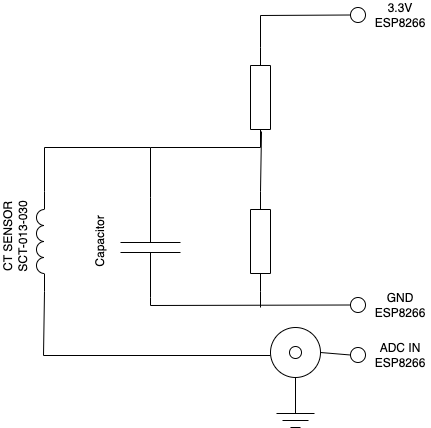

The diagram above was exported from draw.io. Its source (the exported page's mxGraphModel, read from the mxfile embedded in the PNG):
<mxGraphModel dx="1426" dy="864" grid="1" gridSize="10" guides="1" tooltips="1" connect="1" arrows="1" fold="1" page="1" pageScale="1" pageWidth="1100" pageHeight="850" background="none" math="0" shadow="0">
  <root>
    <mxCell id="0" />
    <mxCell id="1" parent="0" />
    <mxCell id="W4vD0Bz4JJiFI6CvOiRV-2" value="" style="pointerEvents=1;verticalLabelPosition=bottom;shadow=0;dashed=0;align=center;html=1;verticalAlign=top;shape=mxgraph.electrical.inductors.inductor_3;rotation=-90;" vertex="1" parent="1">
      <mxGeometry x="110" y="270" width="100" height="8" as="geometry" />
    </mxCell>
    <mxCell id="W4vD0Bz4JJiFI6CvOiRV-3" value="" style="pointerEvents=1;verticalLabelPosition=bottom;shadow=0;dashed=0;align=center;html=1;verticalAlign=top;shape=mxgraph.electrical.capacitors.capacitor_1;rotation=90;" vertex="1" parent="1">
      <mxGeometry x="220" y="250" width="100" height="60" as="geometry" />
    </mxCell>
    <mxCell id="W4vD0Bz4JJiFI6CvOiRV-4" value="" style="pointerEvents=1;verticalLabelPosition=bottom;shadow=0;dashed=0;align=center;html=1;verticalAlign=top;shape=mxgraph.electrical.resistors.resistor_1;rotation=-90;" vertex="1" parent="1">
      <mxGeometry x="330" y="264" width="100" height="20" as="geometry" />
    </mxCell>
    <mxCell id="W4vD0Bz4JJiFI6CvOiRV-5" value="" style="pointerEvents=1;verticalLabelPosition=bottom;shadow=0;dashed=0;align=center;html=1;verticalAlign=top;shape=mxgraph.electrical.resistors.resistor_1;rotation=-90;" vertex="1" parent="1">
      <mxGeometry x="330" y="120" width="100" height="20" as="geometry" />
    </mxCell>
    <mxCell id="W4vD0Bz4JJiFI6CvOiRV-7" value="" style="endArrow=none;html=1;rounded=0;entryX=0;entryY=0.5;entryDx=0;entryDy=0;exitX=1;exitY=0.5;exitDx=0;exitDy=0;exitPerimeter=0;" edge="1" parent="1" source="W4vD0Bz4JJiFI6CvOiRV-5" target="W4vD0Bz4JJiFI6CvOiRV-8">
      <mxGeometry width="50" height="50" relative="1" as="geometry">
        <mxPoint x="520" y="330" as="sourcePoint" />
        <mxPoint x="570" y="280" as="targetPoint" />
        <Array as="points">
          <mxPoint x="380" y="48" />
        </Array>
      </mxGeometry>
    </mxCell>
    <mxCell id="W4vD0Bz4JJiFI6CvOiRV-8" value="" style="verticalLabelPosition=bottom;shadow=0;dashed=0;align=center;html=1;verticalAlign=top;strokeWidth=1;shape=ellipse;perimeter=ellipsePerimeter;" vertex="1" parent="1">
      <mxGeometry x="470" y="40" width="15" height="15" as="geometry" />
    </mxCell>
    <mxCell id="W4vD0Bz4JJiFI6CvOiRV-9" value="" style="endArrow=none;html=1;rounded=0;entryX=0;entryY=0.5;entryDx=0;entryDy=0;exitX=1;exitY=1;exitDx=0;exitDy=0;exitPerimeter=0;entryPerimeter=0;" edge="1" parent="1" source="W4vD0Bz4JJiFI6CvOiRV-2" target="W4vD0Bz4JJiFI6CvOiRV-5">
      <mxGeometry width="50" height="50" relative="1" as="geometry">
        <mxPoint x="160" y="202.5" as="sourcePoint" />
        <mxPoint x="250" y="170" as="targetPoint" />
        <Array as="points">
          <mxPoint x="164" y="180" />
          <mxPoint x="270" y="180" />
        </Array>
      </mxGeometry>
    </mxCell>
    <mxCell id="W4vD0Bz4JJiFI6CvOiRV-10" value="" style="verticalLabelPosition=bottom;shadow=0;dashed=0;align=center;html=1;verticalAlign=top;strokeWidth=1;shape=ellipse;perimeter=ellipsePerimeter;" vertex="1" parent="1">
      <mxGeometry x="470" y="330" width="15" height="15" as="geometry" />
    </mxCell>
    <mxCell id="W4vD0Bz4JJiFI6CvOiRV-11" value="" style="verticalLabelPosition=bottom;shadow=0;dashed=0;align=center;html=1;verticalAlign=top;strokeWidth=1;shape=ellipse;perimeter=ellipsePerimeter;" vertex="1" parent="1">
      <mxGeometry x="470" y="380" width="15" height="15" as="geometry" />
    </mxCell>
    <mxCell id="W4vD0Bz4JJiFI6CvOiRV-12" value="" style="endArrow=none;html=1;rounded=0;exitX=0;exitY=0.5;exitDx=0;exitDy=0;exitPerimeter=0;" edge="1" parent="1" source="W4vD0Bz4JJiFI6CvOiRV-3">
      <mxGeometry width="50" height="50" relative="1" as="geometry">
        <mxPoint x="520" y="330" as="sourcePoint" />
        <mxPoint x="270" y="180" as="targetPoint" />
      </mxGeometry>
    </mxCell>
    <mxCell id="W4vD0Bz4JJiFI6CvOiRV-13" value="" style="endArrow=none;html=1;rounded=0;exitX=1;exitY=0.5;exitDx=0;exitDy=0;exitPerimeter=0;entryX=0.16;entryY=0.55;entryDx=0;entryDy=0;entryPerimeter=0;" edge="1" parent="1" source="W4vD0Bz4JJiFI6CvOiRV-4" target="W4vD0Bz4JJiFI6CvOiRV-5">
      <mxGeometry width="50" height="50" relative="1" as="geometry">
        <mxPoint x="280" y="240" as="sourcePoint" />
        <mxPoint x="280" y="190" as="targetPoint" />
      </mxGeometry>
    </mxCell>
    <mxCell id="W4vD0Bz4JJiFI6CvOiRV-14" value="" style="endArrow=none;html=1;rounded=0;entryX=0;entryY=1;entryDx=0;entryDy=0;entryPerimeter=0;" edge="1" parent="1" target="W4vD0Bz4JJiFI6CvOiRV-2">
      <mxGeometry width="50" height="50" relative="1" as="geometry">
        <mxPoint x="390" y="388" as="sourcePoint" />
        <mxPoint x="200" y="310" as="targetPoint" />
        <Array as="points">
          <mxPoint x="163" y="388" />
        </Array>
      </mxGeometry>
    </mxCell>
    <mxCell id="W4vD0Bz4JJiFI6CvOiRV-15" value="" style="endArrow=none;html=1;rounded=0;exitX=0;exitY=0.5;exitDx=0;exitDy=0;entryX=1;entryY=0.5;entryDx=0;entryDy=0;entryPerimeter=0;" edge="1" parent="1" source="W4vD0Bz4JJiFI6CvOiRV-10" target="W4vD0Bz4JJiFI6CvOiRV-3">
      <mxGeometry width="50" height="50" relative="1" as="geometry">
        <mxPoint x="300" y="260" as="sourcePoint" />
        <mxPoint x="300" y="210" as="targetPoint" />
        <Array as="points">
          <mxPoint x="270" y="338" />
        </Array>
      </mxGeometry>
    </mxCell>
    <mxCell id="W4vD0Bz4JJiFI6CvOiRV-16" value="" style="endArrow=none;html=1;rounded=0;entryX=0;entryY=0.5;entryDx=0;entryDy=0;entryPerimeter=0;" edge="1" parent="1" target="W4vD0Bz4JJiFI6CvOiRV-4">
      <mxGeometry width="50" height="50" relative="1" as="geometry">
        <mxPoint x="380" y="340" as="sourcePoint" />
        <mxPoint x="410" y="330" as="targetPoint" />
      </mxGeometry>
    </mxCell>
    <mxCell id="W4vD0Bz4JJiFI6CvOiRV-17" value="3.3V ESP8266" style="text;html=1;strokeColor=none;fillColor=none;align=center;verticalAlign=middle;whiteSpace=wrap;rounded=0;" vertex="1" parent="1">
      <mxGeometry x="490" y="33" width="60" height="30" as="geometry" />
    </mxCell>
    <mxCell id="W4vD0Bz4JJiFI6CvOiRV-18" value="GND ESP8266" style="text;html=1;strokeColor=none;fillColor=none;align=center;verticalAlign=middle;whiteSpace=wrap;rounded=0;" vertex="1" parent="1">
      <mxGeometry x="490" y="322.5" width="60" height="30" as="geometry" />
    </mxCell>
    <mxCell id="W4vD0Bz4JJiFI6CvOiRV-19" value="ADC IN ESP8266" style="text;html=1;strokeColor=none;fillColor=none;align=center;verticalAlign=middle;whiteSpace=wrap;rounded=0;" vertex="1" parent="1">
      <mxGeometry x="490" y="372.5" width="60" height="30" as="geometry" />
    </mxCell>
    <mxCell id="W4vD0Bz4JJiFI6CvOiRV-20" value="CT SENSOR&lt;br&gt;&amp;nbsp;SCT-013-030&amp;nbsp;" style="text;html=1;strokeColor=none;fillColor=none;align=center;verticalAlign=middle;whiteSpace=wrap;rounded=0;rotation=-90;" vertex="1" parent="1">
      <mxGeometry x="90" y="254" width="90" height="30" as="geometry" />
    </mxCell>
    <mxCell id="W4vD0Bz4JJiFI6CvOiRV-21" value="Capacitor" style="text;html=1;strokeColor=none;fillColor=none;align=center;verticalAlign=middle;whiteSpace=wrap;rounded=0;rotation=-90;" vertex="1" parent="1">
      <mxGeometry x="190" y="259" width="60" height="30" as="geometry" />
    </mxCell>
    <mxCell id="W4vD0Bz4JJiFI6CvOiRV-22" value="" style="pointerEvents=1;verticalLabelPosition=bottom;shadow=0;dashed=0;align=center;html=1;verticalAlign=top;shape=mxgraph.electrical.miscellaneous.coaxial_jack_plug" vertex="1" parent="1">
      <mxGeometry x="390" y="360" width="50" height="100" as="geometry" />
    </mxCell>
    <mxCell id="W4vD0Bz4JJiFI6CvOiRV-23" value="" style="endArrow=none;html=1;rounded=0;exitX=1;exitY=0.25;exitDx=0;exitDy=0;exitPerimeter=0;entryX=0;entryY=0.5;entryDx=0;entryDy=0;" edge="1" parent="1" source="W4vD0Bz4JJiFI6CvOiRV-22" target="W4vD0Bz4JJiFI6CvOiRV-11">
      <mxGeometry width="50" height="50" relative="1" as="geometry">
        <mxPoint x="520" y="670" as="sourcePoint" />
        <mxPoint x="570" y="620" as="targetPoint" />
      </mxGeometry>
    </mxCell>
  </root>
</mxGraphModel>